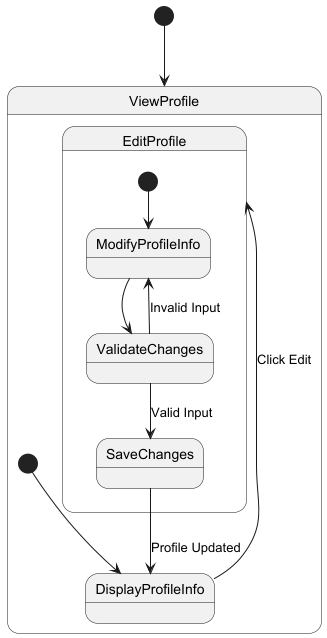

The diagram above was rendered by PlantUML. Its source (embedded in the PNG):
@startuml Profile Management State Diagram

[*] --> ViewProfile

state ViewProfile {
    [*] --> DisplayProfileInfo
    DisplayProfileInfo --> EditProfile : Click Edit


}

state EditProfile {
    [*] --> ModifyProfileInfo
    ModifyProfileInfo --> ValidateChanges
    ValidateChanges --> SaveChanges : Valid Input
    ValidateChanges --> ModifyProfileInfo : Invalid Input
    SaveChanges --> DisplayProfileInfo : Profile Updated
}


@enduml